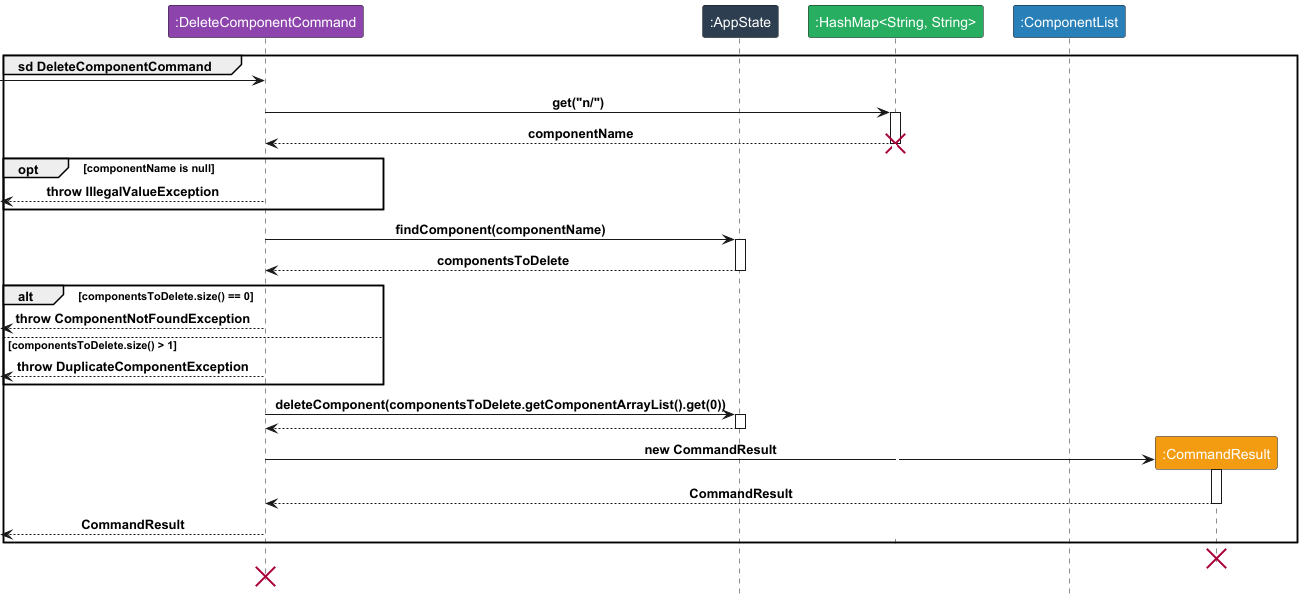

The diagram above was rendered by PlantUML. Its source (embedded in the PNG):
@startuml
!include Style.puml
group sd DeleteComponentCommand
participant ":DeleteComponentCommand" as C LOGIC_COLOR_3
participant ":AppState" as A LOGIC_COLOR_2
participant ":HashMap<String, String>" as H LOGIC_COLOR_7
participant ":ComponentList" as CL LOGIC_COLOR_6
participant ":CommandResult" as R LOGIC_COLOR_8

[-> C

C -> H : get("n/")
activate H
C <-- H : componentName
deactivate H
destroy H

opt componentName is null
    [<-- C : throw IllegalValueException
end

C -> A : findComponent(componentName)
activate A
A --> C : componentsToDelete
deactivate A

alt componentsToDelete.size() == 0
    <-- C : throw ComponentNotFoundException
else componentsToDelete.size() > 1
    <-- C : throw DuplicateComponentException
end

C -> A : deleteComponent(componentsToDelete.getComponentArrayList().get(0))
activate A
C <-- A
deactivate A

create R
C -> R : new CommandResult
activate R
C <-- R : CommandResult
deactivate R


[<-- C : CommandResult
end
destroy R
destroy C

@enduml